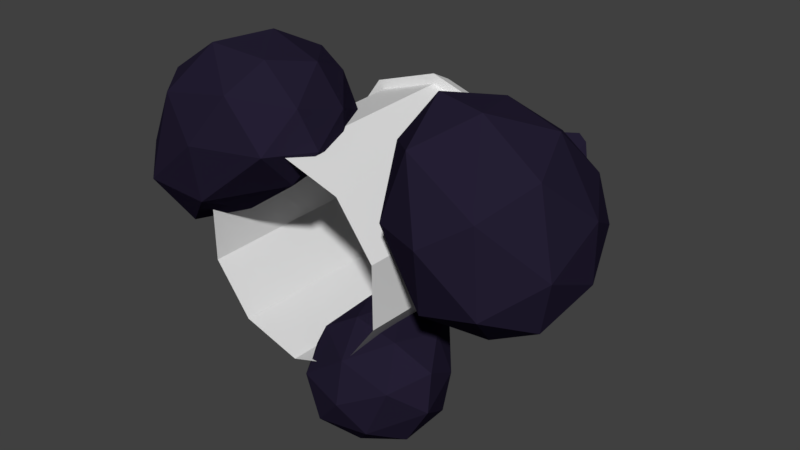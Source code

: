 # Source: Bin.blend  (saved by Blender 2.79.0; exported with 4.5.12 LTS)
import bpy
from mathutils import Matrix  # noqa: F401  (used for matrix-valued properties, if any)

bpy.ops.wm.read_factory_settings(use_empty=True)
scene = bpy.context.scene
scene.name = 'Scene'

# ---- collections
col_collection_1 = bpy.data.collections.new('Collection 1'); scene.collection.children.link(col_collection_1)

# ---- materials (node trees are filled in below, after node groups)
mat_material = bpy.data.materials.new('Material')
mat_material.alpha_threshold = 0.0
mat_material.use_transparent_shadow = False
mat_material.roughness = 0.5
mat_material.line_color = (0.0, 0.0, 0.0, 1.0)
mat_material_001 = bpy.data.materials.new('Material.001')
mat_material_001.alpha_threshold = 0.0
mat_material_001.use_transparent_shadow = False
mat_material_001.diffuse_color = (0.01787, 0.01349, 0.0331, 1.0)
mat_material_001.roughness = 0.5

# ---- material node trees

# ---- world
world_world = bpy.data.worlds.new('World'); scene.world = world_world
world_world.color = (0.05088, 0.05088, 0.05088)
world_world.use_sun_shadow = False
world_world.sun_shadow_jitter_overblur = 0.0
world_world.cycles.sampling_method = 'MANUAL'

# ---- meshes
me_cylinder_001 = bpy.data.meshes.new('Cylinder.001')
me_cylinder_001.from_pydata([(1.003, 2.0, -0.326), (1.003, 2.0, 0.326), (0.5878, -2.99e-07, 0.809), (-9.388e-08, 2.0, 1.055), (-0.9511, -1.142e-07, 0.309), (-1.003, 2.0, 0.326), (-1.003, 2.0, -0.326), (-0.6202, 2.0, -0.8536), (1.229e-08, 2.274, -0.7616), (0.7243, 2.274, -0.2353), (0.4477, 2.274, 0.6162), (-0.4477, 2.274, 0.6161), (-0.7243, 2.274, -0.2353), (-0.4477, 2.274, -0.6161), (1.1, 2.0, -0.3573), (1.1, 2.0, 0.3573), (-1.066e-07, 2.0, 1.156), (-1.1, 2.0, 0.3573), (0.6113, 2.223, -0.8413), (0.989, 2.223, 0.3214), (0.6113, 2.223, 0.8413), (-0.989, 2.223, 0.3214), (-0.6113, 2.223, -0.8413), (-0.1019, 2.481, 0.325), (-0.1019, 1.831, -0.325), (-0.1019, 2.481, -0.325), (0.1019, 1.831, 0.325), (0.1019, 2.481, 0.325), (-0.8212, -0.3111, 0.9701), (-1.528, 0.2227, 1.37), (-1.732, 0.1446, 0.1164), (0.1787, 0.2387, 1.005), (-1.058, 1.22, 0.2203), (-0.4551, 1.314, 0.5919), (-0.2797, 1.061, 1.39), (-1.506, -0.2029, 0.4256), (-0.9478, 0.1619, 1.74), (-0.4658, -0.1761, 1.468), (-0.08763, 0.1806, 0.6376), (-1.125, 0.6473, 1.602), (-1.623, 0.5865, 0.4384), (-1.44, 0.581, 0.02728), (0.02196, 0.7157, 0.8196), (-1.16, 1.056, 1.292), (-0.7738, 1.297, 0.3977), (-0.9004, 1.487, 1.092), (-0.9388, 1.595, 0.4468), (-0.6556, 1.628, 0.5989), (1.626, -0.2989, 0.8024), (1.271, 0.4402, 1.743), (1.394, 0.4402, -0.1875), (0.7981, 1.649, 0.2205), (1.179, 2.165, 0.5774), (1.382, -0.08633, 1.464), (2.043, -0.1304, 1.08), (1.77, 0.3182, 1.728), (2.487, 0.2341, 0.5959), (2.09, -0.1304, 0.2801), (0.9356, 0.3478, 1.287), (1.018, 0.3478, 0.1221), (2.157, 0.8646, -0.1372), (1.621, 0.9483, -0.2461), (2.152, 1.41, 0.9737), (0.7092, 1.667, 0.5774), (1.404, 1.925, 0.912), (0.881, 2.071, 0.3829), (0.6975, -0.2105, -1.07), (1.119, 0.2289, -1.494), (1.326, 0.31, -0.7423), (-0.01413, 0.31, -0.9904), (0.248, 0.2289, -1.641), (1.016, 0.9505, -1.167), (0.2665, 1.148, -0.6327), (0.4855, 1.3, -0.8123), (1.14, -0.0608, -0.8435), (1.357, 0.2241, -1.093), (0.1955, -0.0608, -1.044), (0.1708, 0.245, -0.7015), (0.4255, 0.6143, -1.71), (1.266, 0.6679, -0.9498), (1.22, 0.6116, -1.349), (1.086, 0.6974, -0.6244), (0.09753, 0.6175, -1.526), (0.8061, 0.9399, -1.364), (0.183, 1.074, -0.8604), (0.3323, 0.9538, -1.442), (0.6977, 1.21, -0.9232), (0.5171, 1.171, -1.075), (0.5832, 1.288, -0.6414), (0.367, 1.292, -0.67), (0.322, 1.171, -0.962), (0.7133, 1.16, -0.7956), (0.8327, 1.405, -0.7184), (0.7335, 1.442, -0.776), (0.7483, 1.367, -0.7235), (0.7069, 1.437, -0.8514), (0.7494, 1.391, -0.9543), (0.6882, 1.357, -0.8938), (0.9419, 1.32, -0.8427), (0.8993, 1.366, -0.7398), (0.8989, 1.279, -0.7717), (0.8161, 1.352, -0.9756), (0.9153, 1.316, -0.9181), (0.8388, 1.269, -0.942), (0.0, 3.696e-07, -1.0), (-1.642e-09, 2.0, -1.055), (0.5878, 2.99e-07, -0.809), (0.6202, 2.0, -0.8536), (0.9511, 1.142e-07, -0.309), (0.9511, -1.142e-07, 0.309), (0.6202, 2.0, 0.8536), (-8.742e-08, -3.696e-07, 1.0), (-0.5878, -2.99e-07, 0.809), (-0.6202, 2.0, 0.8536), (-0.9511, 1.142e-07, -0.309), (-0.5878, 2.99e-07, -0.809), (0.4477, 2.274, -0.6161), (0.7243, 2.274, 0.2353), (-5.429e-08, 2.274, 0.7616), (-0.7243, 2.274, 0.2353), (0.6796, 2.0, -0.9354), (-5.513e-09, 2.0, -1.156), (0.6796, 2.0, 0.9354), (-0.6796, 2.0, 0.9354), (-1.1, 2.0, -0.3573), (-0.6796, 2.0, -0.9354), (-1.39e-09, 2.223, -1.04), (0.989, 2.223, -0.3214), (-9.23e-08, 2.223, 1.04), (-0.6113, 2.223, 0.8413), (-0.989, 2.223, -0.3214), (-0.1019, 1.831, 0.325), (0.1019, 1.831, -0.325), (0.1019, 2.481, -0.325), (-0.6966, 0.2305, 0.2107), (-0.3372, 0.1777, 1.709), (-1.363, 0.987, 0.9104), (-0.8586, 1.035, 1.517), (-0.8476, 1.675, 0.732), (-1.28, -0.1165, 1.294), (-1.806, 0.1025, 0.6236), (-0.846, -0.2072, 0.3962), (-1.307, 0.07091, -0.03544), (-0.06599, -0.1819, 1.024), (0.05221, 0.1414, 1.383), (-0.7148, 0.6594, 1.782), (-1.534, 0.6045, 1.075), (-0.8874, 0.6633, 0.1304), (-0.435, 0.7473, 0.4717), (-0.1597, 0.6171, 1.613), (0.06228, 0.6789, 1.224), (-1.241, 1.185, 0.3333), (-0.3522, 1.324, 0.9117), (-0.5621, 1.094, 1.55), (-1.13, 1.441, 0.7312), (-0.655, 1.514, 1.04), (2.296, 0.325, 1.324), (0.7993, 0.4402, 0.6113), (2.356, 0.325, 0.0719), (1.815, 1.363, 1.266), (0.7817, 1.649, 0.9343), (1.817, 1.363, -0.09135), (2.308, 1.362, 0.5774), (1.115, -0.08632, 0.7801), (1.505, -0.08633, 0.09898), (1.893, 0.3182, -0.1716), (2.478, 0.8641, 0.8565), (2.478, 0.8641, 0.3043), (1.553, 0.9483, 1.624), (2.103, 0.8646, 1.491), (0.7762, 0.9871, 0.8335), (1.059, 0.9871, 1.424), (1.137, 0.9871, -0.07256), (0.8044, 0.9871, 0.3291), (1.137, 1.667, 1.134), (1.17, 1.667, 0.02127), (2.152, 1.41, 0.1811), (1.67, 1.925, 0.5774), (0.8798, 2.071, 0.7719), (1.418, 1.925, 0.2428), (0.4946, 0.31, -0.5076), (0.7167, 1.139, -0.5623), (0.1441, 0.9246, -1.259), (0.5798, 0.9146, -1.493), (0.9267, -0.0918, -1.338), (0.6254, 0.1649, -1.689), (0.3713, -0.0918, -1.438), (0.6391, -0.06079, -0.7143), (0.9787, 0.245, -0.5462), (0.03889, 0.2241, -1.338), (0.8038, 0.6112, -1.656), (0.6538, 0.7029, -0.4854), (0.0808, 0.7274, -0.8622), (0.3036, 0.7031, -0.5478), (-0.01182, 0.69, -1.189), (0.8703, 1.151, -0.7691), (0.4875, 1.161, -0.5453), (1.166, 1.993, 0.6517), (1.367, 2.405, 0.7817), (1.2, 2.468, 0.6848), (1.225, 2.341, 0.7732), (1.155, 2.461, 0.5577), (1.227, 2.383, 0.3843), (1.124, 2.325, 0.4862), (1.551, 2.263, 0.5723), (1.479, 2.34, 0.7457), (1.478, 2.193, 0.692), (1.339, 2.318, 0.3484), (1.506, 2.255, 0.4452), (1.377, 2.177, 0.405)], [], [(106, 107, 0, 108), (108, 0, 1, 109), (109, 1, 110, 2), (2, 110, 3, 111), (111, 3, 113, 112), (112, 113, 5, 4), (4, 5, 6, 114), (118, 11, 129, 128), (114, 6, 7, 115), (115, 7, 105, 104), (116, 8, 13, 12, 119, 11, 118, 10, 117, 9), (5, 113, 123, 17), (0, 107, 120, 14), (10, 118, 128, 20), (7, 6, 124, 125), (110, 1, 15, 122), (117, 10, 20, 19), (9, 117, 19, 127), (113, 3, 16, 123), (13, 8, 126, 22), (122, 15, 19, 20), (120, 121, 126, 18), (15, 14, 127, 19), (14, 120, 18, 127), (121, 125, 22, 126), (125, 124, 130, 22), (124, 17, 21, 130), (17, 123, 129, 21), (123, 16, 128, 129), (16, 122, 20, 128), (11, 119, 21, 129), (3, 110, 122, 16), (105, 7, 125, 121), (119, 12, 130, 21), (8, 116, 18, 126), (1, 0, 14, 15), (6, 5, 17, 124), (12, 13, 22, 130), (116, 9, 127, 18), (131, 23, 25, 24), (24, 25, 133, 132), (132, 133, 27, 26), (26, 27, 23, 131), (24, 132, 26, 131), (133, 25, 23, 27), (28, 139, 35), (29, 139, 36), (28, 35, 141), (28, 141, 143), (28, 143, 37), (29, 36, 39), (30, 140, 40), (31, 38, 42), (29, 39, 146), (30, 40, 41), (31, 42, 150), (136, 43, 154), (32, 151, 46), (33, 44, 47), (34, 152, 155), (137, 153, 45), (45, 155, 138), (45, 153, 155), (153, 34, 155), (155, 47, 138), (155, 152, 47), (152, 33, 47), (47, 46, 138), (47, 44, 46), (44, 32, 46), (46, 154, 138), (46, 151, 154), (154, 45, 138), (154, 43, 45), (43, 137, 45), (149, 34, 153), (150, 152, 34), (150, 42, 152), (42, 33, 152), (148, 44, 33), (148, 147, 44), (147, 32, 44), (41, 151, 32), (41, 40, 151), (40, 136, 151), (146, 43, 136), (146, 39, 43), (39, 137, 43), (149, 150, 34), (144, 31, 150), (42, 148, 33), (42, 38, 148), (38, 134, 148), (147, 41, 32), (147, 142, 41), (142, 30, 41), (40, 146, 136), (40, 140, 146), (140, 29, 146), (39, 145, 137), (39, 36, 145), (36, 135, 145), (37, 144, 135), (37, 143, 144), (143, 31, 144), (143, 38, 31), (143, 141, 38), (141, 134, 38), (141, 35, 142), (35, 30, 142), (36, 37, 135), (36, 139, 37), (139, 28, 37), (35, 140, 30), (35, 139, 140), (139, 29, 140), (48, 54, 53), (156, 54, 56), (48, 53, 163), (48, 163, 164), (48, 164, 57), (156, 56, 166), (49, 55, 168), (157, 58, 170), (50, 59, 172), (158, 165, 60), (49, 168, 171), (50, 172, 61), (158, 60, 167), (159, 62, 64), (51, 63, 65), (177, 179, 52), (179, 65, 52), (179, 175, 65), (175, 51, 65), (65, 178, 52), (65, 63, 178), (63, 160, 178), (178, 64, 52), (178, 174, 64), (174, 159, 64), (64, 177, 52), (64, 62, 177), (62, 162, 177), (167, 60, 176), (60, 161, 176), (61, 175, 161), (61, 172, 175), (172, 51, 175), (173, 63, 51), (173, 170, 63), (170, 160, 63), (169, 62, 159), (169, 166, 62), (166, 162, 62), (60, 61, 161), (60, 165, 61), (165, 50, 61), (172, 173, 51), (172, 59, 173), (59, 157, 173), (170, 58, 171), (58, 49, 171), (168, 55, 169), (55, 156, 169), (166, 56, 167), (56, 158, 167), (57, 165, 158), (57, 164, 165), (164, 50, 165), (164, 59, 50), (164, 163, 59), (163, 157, 59), (163, 58, 157), (163, 53, 58), (53, 49, 58), (56, 57, 158), (56, 54, 57), (54, 48, 57), (53, 55, 49), (53, 54, 55), (54, 156, 55), (66, 184, 74), (67, 184, 185), (66, 74, 187), (66, 187, 76), (66, 76, 186), (67, 185, 190), (68, 75, 79), (69, 77, 192), (70, 189, 82), (67, 190, 80), (68, 79, 81), (69, 192, 194), (70, 82, 78), (71, 83, 86), (181, 195, 88), (72, 196, 89), (182, 84, 90), (183, 85, 87), (87, 90, 73), (87, 85, 90), (85, 182, 90), (90, 89, 73), (90, 84, 89), (84, 72, 89), (89, 88, 73), (89, 196, 88), (196, 181, 88), (88, 86, 73), (88, 195, 86), (195, 71, 86), (86, 87, 73), (86, 83, 87), (83, 183, 87), (78, 85, 183), (78, 82, 85), (82, 182, 85), (194, 84, 182), (194, 192, 84), (192, 72, 84), (193, 196, 72), (81, 195, 181), (81, 79, 195), (79, 71, 195), (80, 83, 71), (80, 190, 83), (190, 183, 83), (82, 194, 182), (82, 189, 194), (189, 69, 194), (192, 193, 72), (192, 77, 193), (77, 180, 193), (191, 81, 181), (191, 188, 81), (188, 68, 81), (79, 80, 71), (79, 75, 80), (75, 67, 80), (190, 78, 183), (190, 185, 78), (185, 70, 78), (186, 189, 70), (186, 76, 189), (76, 69, 189), (76, 77, 69), (76, 187, 77), (187, 180, 77), (187, 74, 188), (74, 68, 188), (185, 186, 70), (184, 66, 186), (74, 75, 68), (74, 184, 75), (184, 67, 75), (102, 101, 96, 95, 93, 92, 99, 98), (91, 103, 102, 98, 100), (91, 94, 93, 95, 97), (91, 97, 96, 101, 103), (92, 93, 94), (95, 96, 97), (98, 99, 100), (101, 102, 103), (91, 100, 99, 92, 94), (104, 105, 107, 106), (107, 105, 121, 120), (134, 142, 147), (135, 144, 149), (134, 147, 148), (135, 149, 145), (151, 136, 154), (145, 153, 137), (145, 149, 153), (149, 144, 150), (141, 142, 134), (156, 166, 169), (157, 170, 173), (160, 174, 178), (161, 175, 179), (162, 176, 177), (177, 176, 179), (176, 161, 179), (167, 176, 162), (171, 174, 160), (171, 168, 174), (168, 159, 174), (170, 171, 160), (168, 169, 159), (166, 167, 162), (180, 188, 191), (180, 191, 193), (193, 191, 196), (191, 181, 196), (187, 188, 180), (185, 184, 186), (208, 207, 202, 201, 199, 198, 205, 204), (197, 209, 208, 204, 206), (197, 200, 199, 201, 203), (197, 203, 202, 207, 209), (198, 199, 200), (201, 202, 203), (204, 205, 206), (207, 208, 209), (197, 206, 205, 198, 200)])
me_cylinder_001.polygons.foreach_set('material_index', [0, 0, 0, 0, 0, 0, 0, 0, 0, 0, 0, 0, 0, 0, 0, 0, 0, 0, 0, 0, 0, 0, 0, 0, 0, 0, 0, 0, 0, 0, 0, 0, 0, 0, 0, 0, 0, 0, 0, 0, 0, 0, 0, 0, 0, 1, 1, 1, 1, 1, 1, 1, 1, 1, 1, 1, 1, 1, 1, 1, 1, 1, 1, 1, 1, 1, 1, 1, 1, 1, 1, 1, 1, 1, 1, 1, 1, 1, 1, 1, 1, 1, 1, 1, 1, 1, 1, 1, 1, 1, 1, 1, 1, 1, 1, 1, 1, 1, 1, 1, 1, 1, 1, 1, 1, 1, 1, 1, 1, 1, 1, 1, 1, 1, 1, 1, 1, 1, 1, 1, 1, 1, 1, 1, 1, 1, 1, 1, 1, 1, 1, 1, 1, 1, 1, 1, 1, 1, 1, 1, 1, 1, 1, 1, 1, 1, 1, 1, 1, 1, 1, 1, 1, 1, 1, 1, 1, 1, 1, 1, 1, 1, 1, 1, 1, 1, 1, 1, 1, 1, 1, 1, 1, 1, 1, 1, 1, 1, 1, 1, 1, 1, 1, 1, 1, 1, 1, 1, 1, 1, 1, 1, 1, 1, 1, 1, 1, 1, 1, 1, 1, 1, 1, 1, 1, 1, 1, 1, 1, 1, 1, 1, 1, 1, 1, 1, 1, 1, 1, 1, 1, 1, 1, 1, 1, 1, 1, 1, 1, 1, 1, 1, 1, 1, 1, 1, 1, 1, 1, 1, 1, 1, 1, 1, 1, 1, 1, 1, 1, 1, 1, 1, 1, 1, 1, 1, 1, 1, 1, 1, 1, 1, 1, 1, 1, 0, 0, 1, 1, 1, 1, 1, 1, 1, 1, 1, 1, 1, 1, 1, 1, 1, 1, 1, 1, 1, 1, 1, 1, 1, 1, 1, 1, 1, 1, 1, 1, 1, 1, 1, 1, 1, 1, 1, 1])
me_cylinder_001.materials.append(mat_material)
me_cylinder_001.materials.append(mat_material_001)
me_cylinder_001.use_remesh_preserve_volume = False
me_cylinder_001.use_remesh_preserve_attributes = False
me_cylinder_001.use_mirror_vertex_groups = False
me_cylinder_001.update()

# ---- objects
ob_cylinder_001 = bpy.data.objects.new('Cylinder.001', me_cylinder_001)

# ---- transforms, parenting, visibility, modifiers, constraints
ob_cylinder_001.location = (0.0, 0.0, 0.0)
ob_cylinder_001.rotation_euler = (0.01, 0.0, 0.0)
ob_cylinder_001.lineart.crease_threshold = 0.0

# ---- collection membership
col_collection_1.objects.link(ob_cylinder_001)

# ---- scene / render settings (as saved in the file)
scene.frame_start = 1; scene.frame_end = 1; scene.frame_set(1)
scene.render.engine = 'BLENDER_EEVEE_NEXT'
scene.render.resolution_percentage = 50
scene.render.dither_intensity = 0.0
scene.cycles.use_denoising = False
scene.cycles.samples = 128
scene.cycles.sampling_pattern = 'TABULATED_SOBOL'
scene.cycles.use_adaptive_sampling = False
scene.cycles.use_light_tree = False
scene.cycles.blur_glossy = 0.0
scene.cycles.sample_clamp_indirect = 0.0
scene.view_settings.view_transform = 'Standard'
bpy.context.view_layer.update()

# ---- added for rendering (the .blend has no active camera and no usable light): camera, sun
cam_auto = bpy.data.cameras.new('AutoCamera')
cam_auto.lens = 50.0
cam_auto.sensor_width = 36.0
cam_auto.clip_end = 1000.0
ob_auto_camera = bpy.data.objects.new('AutoCamera', cam_auto)
scene.collection.objects.link(ob_auto_camera)
ob_auto_camera.location = (6.10441, -5.8318, 4.65789)
ob_auto_camera.rotation_euler = (1.09748, -7.21219e-08, 0.694738)
scene.camera = ob_auto_camera
light_auto_sun = bpy.data.lights.new('AutoSun', 'SUN')
light_auto_sun.energy = 3.0
light_auto_sun.angle = 0.0523599
ob_auto_sun = bpy.data.objects.new('AutoSun', light_auto_sun)
scene.collection.objects.link(ob_auto_sun)
ob_auto_sun.rotation_euler = (0.872665, 0.174533, 0.523599)
bpy.context.view_layer.update()
